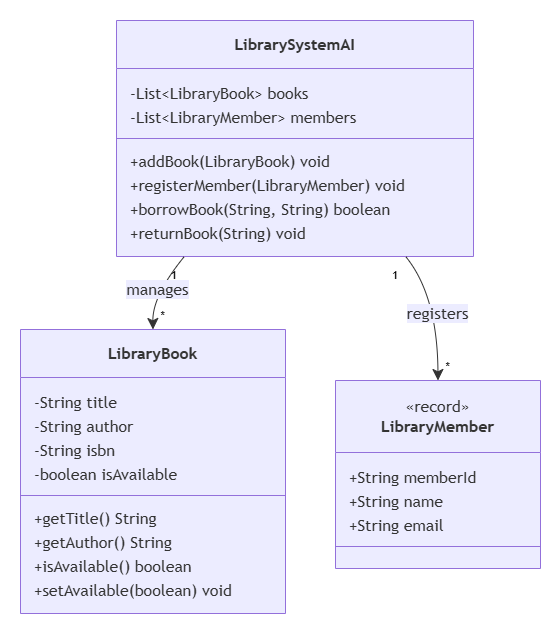

The diagram above was exported from draw.io. Its source (the exported page's mxGraphModel, read from the mxfile embedded in the PNG):
<mxGraphModel dx="926" dy="544" grid="1" gridSize="10" guides="1" tooltips="1" connect="1" arrows="1" fold="1" page="1" pageScale="1" pageWidth="850" pageHeight="1100" math="0" shadow="0">
  <root>
    <mxCell id="0" />
    <mxCell id="1" parent="0" />
    <UserObject label="" mermaidData="{&#10;  &quot;data&quot;: &quot;classDiagram\n  class LibraryBook {\n    -String title\n    -String author\n    -String isbn\n    -boolean isAvailable\n    +getTitle() String\n    +getAuthor() String\n    +isAvailable() boolean\n    +setAvailable(boolean) void\n  }\n  class LibraryMember {\n    &lt;&lt;record&gt;&gt;\n    +String memberId\n    +String name\n    +String email\n  }\n  class LibrarySystemAI {\n    -List~LibraryBook~ books\n    -List~LibraryMember~ members\n    +addBook(LibraryBook) void\n    +registerMember(LibraryMember) void\n    +borrowBook(String, String) boolean\n    +returnBook(String) void\n  }\n  LibrarySystemAI \&quot;1\&quot; --&gt; \&quot;*\&quot; LibraryBook : manages\n  LibrarySystemAI \&quot;1\&quot; --&gt; \&quot;*\&quot; LibraryMember : registers&quot;,&#10;  &quot;config&quot;: null&#10;}" id="2">
      <mxCell connectable="0" parent="1" style="group;transparentBounds=1;editIcon=1;lockedGroup=0;groupPadding=20;" vertex="1">
        <mxGeometry as="geometry" />
      </mxCell>
    </UserObject>
    <UserObject label="&lt;b&gt;LibraryBook&lt;/b&gt;" mermaidId="n:LibraryBook" mermaidBaseStyle="swimlane;html=1;fontStyle=0;fontSize=16;align=center;verticalAlign=middle;horizontal=1;childLayout=stackLayout;startSize=48;horizontalStack=0;resizeParent=1;resizeParentMax=0;resizeLast=0;collapsible=0;marginTop=12;marginBottom=12;stackSpacing=0;swimlaneFillColor=light-dark(#ECECFF,#1f2020);whiteSpace=wrap;fillColor=light-dark(#ECECFF,#1f2020);strokeColor=light-dark(#9370DB,#cccccc);fontColor=light-dark(#333333,#cccccc);fontFamily=Trebuchet MS,Verdana,Arial,sans-serif;" mermaidBaseValue="&lt;b&gt;LibraryBook&lt;/b&gt;" id="3">
      <mxCell parent="2" style="swimlane;html=1;fontStyle=0;fontSize=16;align=center;verticalAlign=middle;horizontal=1;childLayout=stackLayout;startSize=48;horizontalStack=0;resizeParent=1;resizeParentMax=0;resizeLast=0;collapsible=0;marginTop=12;marginBottom=12;stackSpacing=0;swimlaneFillColor=light-dark(#ECECFF,#1f2020);whiteSpace=wrap;fillColor=light-dark(#ECECFF,#1f2020);strokeColor=light-dark(#9370DB,#cccccc);fontColor=light-dark(#333333,#cccccc);fontFamily=Trebuchet MS,Verdana,Arial,sans-serif;" vertex="1">
        <mxGeometry height="284" width="265" x="20" y="329" as="geometry" />
      </mxCell>
    </UserObject>
    <mxCell id="4" parent="3" style="text;fontSize=16;strokeColor=none;fillColor=none;align=left;verticalAlign=middle;spacingLeft=12;spacingRight=12;overflow=hidden;rotatable=0;points=[[0,0.5],[1,0.5]];portConstraint=eastwest;fontFamily=Trebuchet MS,Verdana,Arial,sans-serif;fontColor=light-dark(#333333,#cccccc);" value="-String title" vertex="1">
      <mxGeometry height="24" width="265" y="60" as="geometry" />
    </mxCell>
    <mxCell id="5" parent="3" style="text;fontSize=16;strokeColor=none;fillColor=none;align=left;verticalAlign=middle;spacingLeft=12;spacingRight=12;overflow=hidden;rotatable=0;points=[[0,0.5],[1,0.5]];portConstraint=eastwest;fontFamily=Trebuchet MS,Verdana,Arial,sans-serif;fontColor=light-dark(#333333,#cccccc);" value="-String author" vertex="1">
      <mxGeometry height="24" width="265" y="84" as="geometry" />
    </mxCell>
    <mxCell id="6" parent="3" style="text;fontSize=16;strokeColor=none;fillColor=none;align=left;verticalAlign=middle;spacingLeft=12;spacingRight=12;overflow=hidden;rotatable=0;points=[[0,0.5],[1,0.5]];portConstraint=eastwest;fontFamily=Trebuchet MS,Verdana,Arial,sans-serif;fontColor=light-dark(#333333,#cccccc);" value="-String isbn" vertex="1">
      <mxGeometry height="24" width="265" y="108" as="geometry" />
    </mxCell>
    <mxCell id="7" parent="3" style="text;fontSize=16;strokeColor=none;fillColor=none;align=left;verticalAlign=middle;spacingLeft=12;spacingRight=12;overflow=hidden;rotatable=0;points=[[0,0.5],[1,0.5]];portConstraint=eastwest;fontFamily=Trebuchet MS,Verdana,Arial,sans-serif;fontColor=light-dark(#333333,#cccccc);" value="-boolean isAvailable" vertex="1">
      <mxGeometry height="24" width="265" y="132" as="geometry" />
    </mxCell>
    <mxCell id="8" parent="3" style="line;strokeWidth=1;fillColor=none;spacingLeft=3;spacingRight=3;rotatable=0;points=[];strokeColor=inherit;" vertex="1">
      <mxGeometry height="20" width="265" y="156" as="geometry" />
    </mxCell>
    <mxCell id="9" parent="3" style="text;fontSize=16;strokeColor=none;fillColor=none;align=left;verticalAlign=middle;spacingLeft=12;spacingRight=12;overflow=hidden;rotatable=0;points=[[0,0.5],[1,0.5]];portConstraint=eastwest;fontFamily=Trebuchet MS,Verdana,Arial,sans-serif;fontColor=light-dark(#333333,#cccccc);" value="+getTitle() String" vertex="1">
      <mxGeometry height="24" width="265" y="176" as="geometry" />
    </mxCell>
    <mxCell id="10" parent="3" style="text;fontSize=16;strokeColor=none;fillColor=none;align=left;verticalAlign=middle;spacingLeft=12;spacingRight=12;overflow=hidden;rotatable=0;points=[[0,0.5],[1,0.5]];portConstraint=eastwest;fontFamily=Trebuchet MS,Verdana,Arial,sans-serif;fontColor=light-dark(#333333,#cccccc);" value="+getAuthor() String" vertex="1">
      <mxGeometry height="24" width="265" y="200" as="geometry" />
    </mxCell>
    <mxCell id="11" parent="3" style="text;fontSize=16;strokeColor=none;fillColor=none;align=left;verticalAlign=middle;spacingLeft=12;spacingRight=12;overflow=hidden;rotatable=0;points=[[0,0.5],[1,0.5]];portConstraint=eastwest;fontFamily=Trebuchet MS,Verdana,Arial,sans-serif;fontColor=light-dark(#333333,#cccccc);" value="+isAvailable() boolean" vertex="1">
      <mxGeometry height="24" width="265" y="224" as="geometry" />
    </mxCell>
    <mxCell id="12" parent="3" style="text;fontSize=16;strokeColor=none;fillColor=none;align=left;verticalAlign=middle;spacingLeft=12;spacingRight=12;overflow=hidden;rotatable=0;points=[[0,0.5],[1,0.5]];portConstraint=eastwest;fontFamily=Trebuchet MS,Verdana,Arial,sans-serif;fontColor=light-dark(#333333,#cccccc);" value="+setAvailable(boolean) void" vertex="1">
      <mxGeometry height="24" width="265" y="248" as="geometry" />
    </mxCell>
    <UserObject label="«record»&lt;br&gt;&lt;b&gt;LibraryMember&lt;/b&gt;" mermaidId="n:LibraryMember" mermaidBaseStyle="swimlane;html=1;fontStyle=0;fontSize=16;align=center;verticalAlign=middle;horizontal=1;childLayout=stackLayout;startSize=72;horizontalStack=0;resizeParent=1;resizeParentMax=0;resizeLast=0;collapsible=0;marginTop=12;marginBottom=12;stackSpacing=0;swimlaneFillColor=light-dark(#ECECFF,#1f2020);whiteSpace=wrap;fillColor=light-dark(#ECECFF,#1f2020);strokeColor=light-dark(#9370DB,#cccccc);fontColor=light-dark(#333333,#cccccc);fontFamily=Trebuchet MS,Verdana,Arial,sans-serif;" mermaidBaseValue="«record»&lt;br&gt;&lt;b&gt;LibraryMember&lt;/b&gt;" id="13">
      <mxCell parent="2" style="swimlane;html=1;fontStyle=0;fontSize=16;align=center;verticalAlign=middle;horizontal=1;childLayout=stackLayout;startSize=72;horizontalStack=0;resizeParent=1;resizeParentMax=0;resizeLast=0;collapsible=0;marginTop=12;marginBottom=12;stackSpacing=0;swimlaneFillColor=light-dark(#ECECFF,#1f2020);whiteSpace=wrap;fillColor=light-dark(#ECECFF,#1f2020);strokeColor=light-dark(#9370DB,#cccccc);fontColor=light-dark(#333333,#cccccc);fontFamily=Trebuchet MS,Verdana,Arial,sans-serif;" vertex="1">
        <mxGeometry height="188" width="205" x="335" y="380" as="geometry" />
      </mxCell>
    </UserObject>
    <mxCell id="14" parent="13" style="text;fontSize=16;strokeColor=none;fillColor=none;align=left;verticalAlign=middle;spacingLeft=12;spacingRight=12;overflow=hidden;rotatable=0;points=[[0,0.5],[1,0.5]];portConstraint=eastwest;fontFamily=Trebuchet MS,Verdana,Arial,sans-serif;fontColor=light-dark(#333333,#cccccc);" value="+String memberId" vertex="1">
      <mxGeometry height="24" width="205" y="84" as="geometry" />
    </mxCell>
    <mxCell id="15" parent="13" style="text;fontSize=16;strokeColor=none;fillColor=none;align=left;verticalAlign=middle;spacingLeft=12;spacingRight=12;overflow=hidden;rotatable=0;points=[[0,0.5],[1,0.5]];portConstraint=eastwest;fontFamily=Trebuchet MS,Verdana,Arial,sans-serif;fontColor=light-dark(#333333,#cccccc);" value="+String name" vertex="1">
      <mxGeometry height="24" width="205" y="108" as="geometry" />
    </mxCell>
    <mxCell id="16" parent="13" style="text;fontSize=16;strokeColor=none;fillColor=none;align=left;verticalAlign=middle;spacingLeft=12;spacingRight=12;overflow=hidden;rotatable=0;points=[[0,0.5],[1,0.5]];portConstraint=eastwest;fontFamily=Trebuchet MS,Verdana,Arial,sans-serif;fontColor=light-dark(#333333,#cccccc);" value="+String email" vertex="1">
      <mxGeometry height="24" width="205" y="132" as="geometry" />
    </mxCell>
    <mxCell id="17" parent="13" style="line;strokeWidth=1;fillColor=none;spacingLeft=3;spacingRight=3;rotatable=0;points=[];strokeColor=inherit;" vertex="1">
      <mxGeometry height="20" width="205" y="156" as="geometry" />
    </mxCell>
    <UserObject label="&lt;b&gt;LibrarySystemAI&lt;/b&gt;" mermaidId="n:LibrarySystemAI" mermaidBaseStyle="swimlane;html=1;fontStyle=0;fontSize=16;align=center;verticalAlign=middle;horizontal=1;childLayout=stackLayout;startSize=48;horizontalStack=0;resizeParent=1;resizeParentMax=0;resizeLast=0;collapsible=0;marginTop=12;marginBottom=12;stackSpacing=0;swimlaneFillColor=light-dark(#ECECFF,#1f2020);whiteSpace=wrap;fillColor=light-dark(#ECECFF,#1f2020);strokeColor=light-dark(#9370DB,#cccccc);fontColor=light-dark(#333333,#cccccc);fontFamily=Trebuchet MS,Verdana,Arial,sans-serif;" mermaidBaseValue="&lt;b&gt;LibrarySystemAI&lt;/b&gt;" id="18">
      <mxCell parent="2" style="swimlane;html=1;fontStyle=0;fontSize=16;align=center;verticalAlign=middle;horizontal=1;childLayout=stackLayout;startSize=48;horizontalStack=0;resizeParent=1;resizeParentMax=0;resizeLast=0;collapsible=0;marginTop=12;marginBottom=12;stackSpacing=0;swimlaneFillColor=light-dark(#ECECFF,#1f2020);whiteSpace=wrap;fillColor=light-dark(#ECECFF,#1f2020);strokeColor=light-dark(#9370DB,#cccccc);fontColor=light-dark(#333333,#cccccc);fontFamily=Trebuchet MS,Verdana,Arial,sans-serif;" vertex="1">
        <mxGeometry height="236" width="357" x="116" y="20" as="geometry" />
      </mxCell>
    </UserObject>
    <mxCell id="19" parent="18" style="text;fontSize=16;strokeColor=none;fillColor=none;align=left;verticalAlign=middle;spacingLeft=12;spacingRight=12;overflow=hidden;rotatable=0;points=[[0,0.5],[1,0.5]];portConstraint=eastwest;fontFamily=Trebuchet MS,Verdana,Arial,sans-serif;fontColor=light-dark(#333333,#cccccc);" value="-List&lt;LibraryBook&gt; books" vertex="1">
      <mxGeometry height="24" width="357" y="60" as="geometry" />
    </mxCell>
    <mxCell id="20" parent="18" style="text;fontSize=16;strokeColor=none;fillColor=none;align=left;verticalAlign=middle;spacingLeft=12;spacingRight=12;overflow=hidden;rotatable=0;points=[[0,0.5],[1,0.5]];portConstraint=eastwest;fontFamily=Trebuchet MS,Verdana,Arial,sans-serif;fontColor=light-dark(#333333,#cccccc);" value="-List&lt;LibraryMember&gt; members" vertex="1">
      <mxGeometry height="24" width="357" y="84" as="geometry" />
    </mxCell>
    <mxCell id="21" parent="18" style="line;strokeWidth=1;fillColor=none;spacingLeft=3;spacingRight=3;rotatable=0;points=[];strokeColor=inherit;" vertex="1">
      <mxGeometry height="20" width="357" y="108" as="geometry" />
    </mxCell>
    <mxCell id="22" parent="18" style="text;fontSize=16;strokeColor=none;fillColor=none;align=left;verticalAlign=middle;spacingLeft=12;spacingRight=12;overflow=hidden;rotatable=0;points=[[0,0.5],[1,0.5]];portConstraint=eastwest;fontFamily=Trebuchet MS,Verdana,Arial,sans-serif;fontColor=light-dark(#333333,#cccccc);" value="+addBook(LibraryBook) void" vertex="1">
      <mxGeometry height="24" width="357" y="128" as="geometry" />
    </mxCell>
    <mxCell id="23" parent="18" style="text;fontSize=16;strokeColor=none;fillColor=none;align=left;verticalAlign=middle;spacingLeft=12;spacingRight=12;overflow=hidden;rotatable=0;points=[[0,0.5],[1,0.5]];portConstraint=eastwest;fontFamily=Trebuchet MS,Verdana,Arial,sans-serif;fontColor=light-dark(#333333,#cccccc);" value="+registerMember(LibraryMember) void" vertex="1">
      <mxGeometry height="24" width="357" y="152" as="geometry" />
    </mxCell>
    <mxCell id="24" parent="18" style="text;fontSize=16;strokeColor=none;fillColor=none;align=left;verticalAlign=middle;spacingLeft=12;spacingRight=12;overflow=hidden;rotatable=0;points=[[0,0.5],[1,0.5]];portConstraint=eastwest;fontFamily=Trebuchet MS,Verdana,Arial,sans-serif;fontColor=light-dark(#333333,#cccccc);" value="+borrowBook(String, String) boolean" vertex="1">
      <mxGeometry height="24" width="357" y="176" as="geometry" />
    </mxCell>
    <mxCell id="25" parent="18" style="text;fontSize=16;strokeColor=none;fillColor=none;align=left;verticalAlign=middle;spacingLeft=12;spacingRight=12;overflow=hidden;rotatable=0;points=[[0,0.5],[1,0.5]];portConstraint=eastwest;fontFamily=Trebuchet MS,Verdana,Arial,sans-serif;fontColor=light-dark(#333333,#cccccc);" value="+returnBook(String) void" vertex="1">
      <mxGeometry height="24" width="357" y="200" as="geometry" />
    </mxCell>
    <UserObject label="manages" mermaidId="e:LibrarySystemAI-&gt;LibraryBook#0" mermaidBaseStyle="curved=1;startArrow=none;endArrow=classic;endSize=9;strokeColor=light-dark(#333333,#cccccc);html=1;fontSize=16;labelBackgroundColor=light-dark(#ECECFF,#1f2020);fontFamily=Trebuchet MS,Verdana,Arial,sans-serif;fontColor=light-dark(#333333,#cccccc);exitX=0.19;exitY=1;entryX=0.5;entryY=0;" mermaidBaseValue="manages" id="26">
      <mxCell edge="1" parent="2" source="18" style="curved=1;startArrow=none;endArrow=classic;endSize=9;strokeColor=light-dark(#333333,#cccccc);html=1;fontSize=16;labelBackgroundColor=light-dark(#ECECFF,#1f2020);fontFamily=Trebuchet MS,Verdana,Arial,sans-serif;fontColor=light-dark(#333333,#cccccc);exitX=0.19;exitY=1;entryX=0.5;entryY=0;rounded=0;" target="3">
        <mxGeometry relative="1" as="geometry">
          <Array as="points">
            <mxPoint x="152" y="295" />
          </Array>
        </mxGeometry>
      </mxCell>
    </UserObject>
    <mxCell id="27" parent="26" style="edgeLabel;resizable=0;labelBackgroundColor=none;fontSize=11;spacing=8;align=right;verticalAlign=top;" value="1" vertex="1">
      <mxGeometry relative="1" x="-1" as="geometry" />
    </mxCell>
    <mxCell id="28" parent="26" style="edgeLabel;resizable=0;labelBackgroundColor=none;fontSize=11;spacing=8;align=left;verticalAlign=bottom;" value="*" vertex="1">
      <mxGeometry relative="1" x="1" as="geometry" />
    </mxCell>
    <UserObject label="registers" mermaidId="e:LibrarySystemAI-&gt;LibraryMember#0" mermaidBaseStyle="curved=1;startArrow=none;endArrow=classic;endSize=9;strokeColor=light-dark(#333333,#cccccc);html=1;fontSize=16;labelBackgroundColor=light-dark(#ECECFF,#1f2020);fontFamily=Trebuchet MS,Verdana,Arial,sans-serif;fontColor=light-dark(#333333,#cccccc);exitX=0.81;exitY=1;entryX=0.5;entryY=0;" mermaidBaseValue="registers" id="29">
      <mxCell edge="1" parent="2" source="18" style="curved=1;startArrow=none;endArrow=classic;endSize=9;strokeColor=light-dark(#333333,#cccccc);html=1;fontSize=16;labelBackgroundColor=light-dark(#ECECFF,#1f2020);fontFamily=Trebuchet MS,Verdana,Arial,sans-serif;fontColor=light-dark(#333333,#cccccc);exitX=0.81;exitY=1;entryX=0.5;entryY=0;rounded=0;" target="13">
        <mxGeometry relative="1" as="geometry">
          <Array as="points">
            <mxPoint x="437" y="295" />
          </Array>
        </mxGeometry>
      </mxCell>
    </UserObject>
    <mxCell id="30" parent="29" style="edgeLabel;resizable=0;labelBackgroundColor=none;fontSize=11;spacing=8;align=right;verticalAlign=top;" value="1" vertex="1">
      <mxGeometry relative="1" x="-1" as="geometry" />
    </mxCell>
    <mxCell id="31" parent="29" style="edgeLabel;resizable=0;labelBackgroundColor=none;fontSize=11;spacing=8;align=left;verticalAlign=bottom;" value="*" vertex="1">
      <mxGeometry relative="1" x="1" as="geometry" />
    </mxCell>
  </root>
</mxGraphModel>